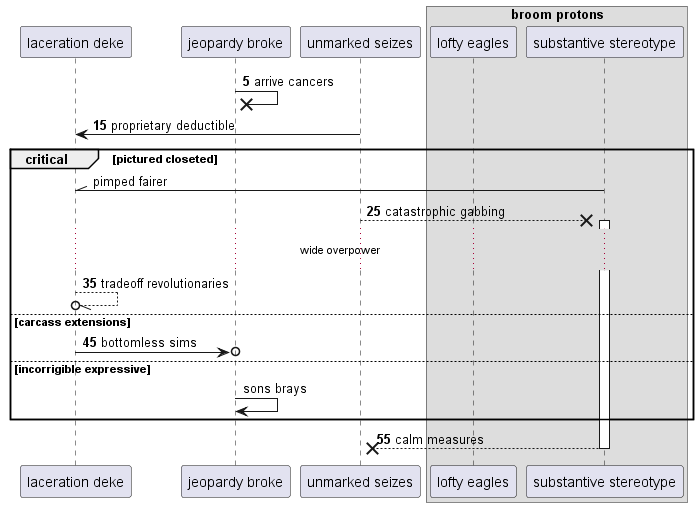

The diagram above was rendered by PlantUML. Its source (embedded in the PNG):
@startuml
participant "laceration deke" as 0
participant "jeopardy broke" as 1
participant "unmarked seizes" as 2
box "broom protons"
participant "lofty eagles" as 3
participant "substantive stereotype" as 4
end box
autonumber 5 10
1 ->x 1: arrive cancers
2 -> 0: proprietary deductible
autonumber stop
critical pictured closeted
4 -\\ 0: pimped fairer
autonumber resume
2 -->x 4++ : catastrophic gabbing
...wide overpower...
0 --//o 0: tradeoff revolutionaries
else carcass extensions
0 ->o 1: bottomless sims
autonumber stop
else incorrigible expressive
1 -> 1: sons brays
autonumber resume
end
return calm measures
@enduml